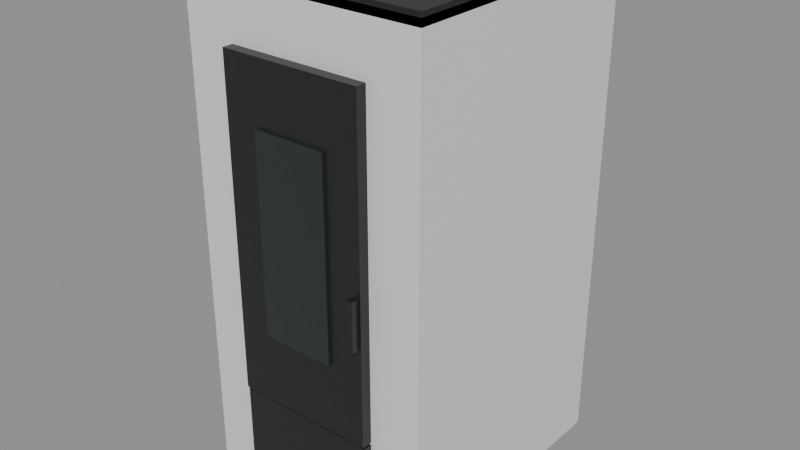 # Source: stufa-ravelli-easy-12-c.blend  (saved by Blender 5.2.45; exported with 4.5.12 LTS)
import bpy
from mathutils import Matrix  # noqa: F401  (used for matrix-valued properties, if any)

bpy.ops.wm.read_factory_settings(use_empty=True)
scene = bpy.context.scene
scene.name = 'Scene'

# ---- materials (node trees are filled in below, after node groups)
mat_struttura_nera = bpy.data.materials.new('Struttura nera')
mat_struttura_nera.diffuse_color = (0.018, 0.02, 0.021, 1.0)
mat_rivestimento_ravelli_easy_7 = bpy.data.materials.new('Rivestimento ravelli-easy-7')
mat_rivestimento_ravelli_easy_7.diffuse_color = (0.83, 0.84, 0.83, 1.0)
mat_vetro_spento = bpy.data.materials.new('Vetro spento')
mat_vetro_spento.diffuse_color = (0.028, 0.033, 0.034, 1.0)

# ---- material node trees
mat_struttura_nera.use_nodes = True; mat_struttura_nera.node_tree.nodes.clear()
_N = mat_struttura_nera.node_tree.nodes; _L = mat_struttura_nera.node_tree.links
n0 = _N.new('ShaderNodeBsdfPrincipled'); n0.name = 'Principled BSDF'; n0.location = (10, 300)
n0.inputs[0].default_value = (0.018, 0.02, 0.021, 1.0)
n0.inputs[1].default_value = 0.12
n0.inputs[2].default_value = 0.4
n0.inputs[10].default_value = 0.005
n1 = _N.new('ShaderNodeOutputMaterial'); n1.name = 'Material Output'; n1.location = (300, 300)
_L.new(n0.outputs[0], n1.inputs[0])
n1.is_active_output = True
mat_rivestimento_ravelli_easy_7.use_nodes = True; mat_rivestimento_ravelli_easy_7.node_tree.nodes.clear()
_N = mat_rivestimento_ravelli_easy_7.node_tree.nodes; _L = mat_rivestimento_ravelli_easy_7.node_tree.links
n0 = _N.new('ShaderNodeBsdfPrincipled'); n0.name = 'Principled BSDF'; n0.location = (10, 300)
n0.inputs[0].default_value = (0.83, 0.84, 0.83, 1.0)
n0.inputs[1].default_value = 0.12
n0.inputs[2].default_value = 0.4
n0.inputs[10].default_value = 0.005
n1 = _N.new('ShaderNodeOutputMaterial'); n1.name = 'Material Output'; n1.location = (300, 300)
_L.new(n0.outputs[0], n1.inputs[0])
n1.is_active_output = True
mat_vetro_spento.use_nodes = True; mat_vetro_spento.node_tree.nodes.clear()
_N = mat_vetro_spento.node_tree.nodes; _L = mat_vetro_spento.node_tree.links
n0 = _N.new('ShaderNodeBsdfPrincipled'); n0.name = 'Principled BSDF'; n0.location = (10, 300)
n0.inputs[0].default_value = (0.028, 0.033, 0.034, 1.0)
n0.inputs[1].default_value = 0.12
n0.inputs[2].default_value = 0.16
n0.inputs[10].default_value = 0.005
n1 = _N.new('ShaderNodeOutputMaterial'); n1.name = 'Material Output'; n1.location = (300, 300)
_L.new(n0.outputs[0], n1.inputs[0])
n1.is_active_output = True

# ---- meshes
me_cube_039 = bpy.data.meshes.new('Cube.039')
me_cube_039.from_pydata([(-0.2625, -0.24, -0.012), (-0.2625, -0.24, -0.012), (-0.2625, -0.24, -0.012), (-0.2625, -0.24, 0.012), (-0.2625, -0.24, 0.012), (-0.2625, -0.24, 0.012), (-0.2625, 0.24, -0.012), (-0.2625, 0.24, -0.012), (-0.2625, 0.24, -0.012), (-0.2625, 0.24, 0.012), (-0.2625, 0.24, 0.012), (-0.2625, 0.24, 0.012), (0.2625, -0.24, -0.012), (0.2625, -0.24, -0.012), (0.2625, -0.24, -0.012), (0.2625, -0.24, 0.012), (0.2625, -0.24, 0.012), (0.2625, -0.24, 0.012), (0.2625, 0.24, -0.012), (0.2625, 0.24, -0.012), (0.2625, 0.24, -0.012), (0.2625, 0.24, 0.012), (0.2625, 0.24, 0.012), (0.2625, 0.24, 0.012)], [], [(2, 5, 11), (2, 11, 8), (6, 9, 21), (6, 21, 18), (20, 23, 17), (20, 17, 14), (12, 15, 3), (12, 3, 0), (7, 19, 13), (7, 13, 1), (22, 10, 4), (22, 4, 16)])
_uv = me_cube_039.uv_layers.new(name='UVMap')
_uv.uv.foreach_set('vector', [0.375, 0.0, 0.625, 0.0, 0.625, 0.25, 0.375, 0.0, 0.625, 0.25, 0.375, 0.25, 0.375, 0.25, 0.625, 0.25, 0.625, 0.5, 0.375, 0.25, 0.625, 0.5, 0.375, 0.5, 0.375, 0.5, 0.625, 0.5, 0.625, 0.75, 0.375, 0.5, 0.625, 0.75, 0.375, 0.75, 0.375, 0.75, 0.625, 0.75, 0.625, 1.0, 0.375, 0.75, 0.625, 1.0, 0.375, 1.0, 0.125, 0.5, 0.375, 0.5, 0.375, 0.75, 0.125, 0.5, 0.375, 0.75, 0.125, 0.75, 0.625, 0.5, 0.875, 0.5, 0.875, 0.75, 0.625, 0.5, 0.875, 0.75, 0.625, 0.75])
me_cube_039.materials.append(mat_struttura_nera)
me_cube_039.update()
me_cube_039.normals_split_custom_set([tuple(v) for v in zip(*[iter([-1.0, 0.0, 0.0, -1.0, 0.0, 0.0, -1.0, 0.0, 0.0, -1.0, 0.0, 0.0, -1.0, 0.0, 0.0, -1.0, 0.0, 0.0, 0.0, 1.0, 0.0, 0.0, 1.0, 0.0, 0.0, 1.0, 0.0, 0.0, 1.0, 0.0, 0.0, 1.0, 0.0, 0.0, 1.0, 0.0, 1.0, 0.0, 0.0, 1.0, 0.0, 0.0, 1.0, 0.0, 0.0, 1.0, 0.0, 0.0, 1.0, 0.0, 0.0, 1.0, 0.0, 0.0, 0.0, -1.0, 0.0, 0.0, -1.0, 0.0, 0.0, -1.0, 0.0, 0.0, -1.0, 0.0, 0.0, -1.0, 0.0, 0.0, -1.0, 0.0, 0.0, 0.0, -1.0, 0.0, 0.0, -1.0, 0.0, 0.0, -1.0, 0.0, 0.0, -1.0, 0.0, 0.0, -1.0, 0.0, 0.0, -1.0, 0.0, 0.0, 1.0, 0.0, 0.0, 1.0, 0.0, 0.0, 1.0, 0.0, 0.0, 1.0, 0.0, 0.0, 1.0, 0.0, 0.0, 1.0])] * 3)])
me_cube_038 = bpy.data.meshes.new('Cube.038')
me_cube_038.from_pydata([(-0.2625, -0.24, -0.505), (-0.2625, -0.24, -0.505), (-0.2625, -0.24, -0.505), (-0.2625, -0.24, 0.505), (-0.2625, -0.24, 0.505), (-0.2625, -0.24, 0.505), (-0.2625, 0.24, -0.505), (-0.2625, 0.24, -0.505), (-0.2625, 0.24, -0.505), (-0.2625, 0.24, 0.505), (-0.2625, 0.24, 0.505), (-0.2625, 0.24, 0.505), (0.2625, -0.24, -0.505), (0.2625, -0.24, -0.505), (0.2625, -0.24, -0.505), (0.2625, -0.24, 0.505), (0.2625, -0.24, 0.505), (0.2625, -0.24, 0.505), (0.2625, 0.24, -0.505), (0.2625, 0.24, -0.505), (0.2625, 0.24, -0.505), (0.2625, 0.24, 0.505), (0.2625, 0.24, 0.505), (0.2625, 0.24, 0.505)], [], [(2, 5, 11), (2, 11, 8), (6, 9, 21), (6, 21, 18), (20, 23, 17), (20, 17, 14), (12, 15, 3), (12, 3, 0), (7, 19, 13), (7, 13, 1), (22, 10, 4), (22, 4, 16)])
_uv = me_cube_038.uv_layers.new(name='UVMap')
_uv.uv.foreach_set('vector', [0.375, 0.0, 0.625, 0.0, 0.625, 0.25, 0.375, 0.0, 0.625, 0.25, 0.375, 0.25, 0.375, 0.25, 0.625, 0.25, 0.625, 0.5, 0.375, 0.25, 0.625, 0.5, 0.375, 0.5, 0.375, 0.5, 0.625, 0.5, 0.625, 0.75, 0.375, 0.5, 0.625, 0.75, 0.375, 0.75, 0.375, 0.75, 0.625, 0.75, 0.625, 1.0, 0.375, 0.75, 0.625, 1.0, 0.375, 1.0, 0.125, 0.5, 0.375, 0.5, 0.375, 0.75, 0.125, 0.5, 0.375, 0.75, 0.125, 0.75, 0.625, 0.5, 0.875, 0.5, 0.875, 0.75, 0.625, 0.5, 0.875, 0.75, 0.625, 0.75])
me_cube_038.materials.append(mat_rivestimento_ravelli_easy_7)
me_cube_038.update()
me_cube_038.normals_split_custom_set([tuple(v) for v in zip(*[iter([-1.0, 0.0, 0.0, -1.0, 0.0, 0.0, -1.0, 0.0, 0.0, -1.0, 0.0, 0.0, -1.0, 0.0, 0.0, -1.0, 0.0, 0.0, 0.0, 1.0, 0.0, 0.0, 1.0, 0.0, 0.0, 1.0, 0.0, 0.0, 1.0, 0.0, 0.0, 1.0, 0.0, 0.0, 1.0, 0.0, 1.0, 0.0, 0.0, 1.0, 0.0, 0.0, 1.0, 0.0, 0.0, 1.0, 0.0, 0.0, 1.0, 0.0, 0.0, 1.0, 0.0, 0.0, 0.0, -1.0, 0.0, 0.0, -1.0, 0.0, 0.0, -1.0, 0.0, 0.0, -1.0, 0.0, 0.0, -1.0, 0.0, 0.0, -1.0, 0.0, 0.0, 0.0, -1.0, 0.0, 0.0, -1.0, 0.0, 0.0, -1.0, 0.0, 0.0, -1.0, 0.0, 0.0, -1.0, 0.0, 0.0, -1.0, 0.0, 0.0, 1.0, 0.0, 0.0, 1.0, 0.0, 0.0, 1.0, 0.0, 0.0, 1.0, 0.0, 0.0, 1.0, 0.0, 0.0, 1.0])] * 3)])
me_cube_042 = bpy.data.meshes.new('Cube.042')
me_cube_042.from_pydata([(-0.006, -0.009, -0.05), (-0.006, -0.009, -0.05), (-0.006, -0.009, -0.05), (-0.006, -0.009, 0.05), (-0.006, -0.009, 0.05), (-0.006, -0.009, 0.05), (-0.006, 0.009, -0.05), (-0.006, 0.009, -0.05), (-0.006, 0.009, -0.05), (-0.006, 0.009, 0.05), (-0.006, 0.009, 0.05), (-0.006, 0.009, 0.05), (0.006, -0.009, -0.05), (0.006, -0.009, -0.05), (0.006, -0.009, -0.05), (0.006, -0.009, 0.05), (0.006, -0.009, 0.05), (0.006, -0.009, 0.05), (0.006, 0.009, -0.05), (0.006, 0.009, -0.05), (0.006, 0.009, -0.05), (0.006, 0.009, 0.05), (0.006, 0.009, 0.05), (0.006, 0.009, 0.05)], [], [(2, 5, 11), (2, 11, 8), (6, 9, 21), (6, 21, 18), (20, 23, 17), (20, 17, 14), (12, 15, 3), (12, 3, 0), (7, 19, 13), (7, 13, 1), (22, 10, 4), (22, 4, 16)])
_uv = me_cube_042.uv_layers.new(name='UVMap')
_uv.uv.foreach_set('vector', [0.375, 0.0, 0.625, 0.0, 0.625, 0.25, 0.375, 0.0, 0.625, 0.25, 0.375, 0.25, 0.375, 0.25, 0.625, 0.25, 0.625, 0.5, 0.375, 0.25, 0.625, 0.5, 0.375, 0.5, 0.375, 0.5, 0.625, 0.5, 0.625, 0.75, 0.375, 0.5, 0.625, 0.75, 0.375, 0.75, 0.375, 0.75, 0.625, 0.75, 0.625, 1.0, 0.375, 0.75, 0.625, 1.0, 0.375, 1.0, 0.125, 0.5, 0.375, 0.5, 0.375, 0.75, 0.125, 0.5, 0.375, 0.75, 0.125, 0.75, 0.625, 0.5, 0.875, 0.5, 0.875, 0.75, 0.625, 0.5, 0.875, 0.75, 0.625, 0.75])
me_cube_042.materials.append(mat_struttura_nera)
me_cube_042.update()
me_cube_042.normals_split_custom_set([tuple(v) for v in zip(*[iter([-1.0, 0.0, 0.0, -1.0, 0.0, 0.0, -1.0, 0.0, 0.0, -1.0, 0.0, 0.0, -1.0, 0.0, 0.0, -1.0, 0.0, 0.0, 0.0, 1.0, 0.0, 0.0, 1.0, 0.0, 0.0, 1.0, 0.0, 0.0, 1.0, 0.0, 0.0, 1.0, 0.0, 0.0, 1.0, 0.0, 1.0, 0.0, 0.0, 1.0, 0.0, 0.0, 1.0, 0.0, 0.0, 1.0, 0.0, 0.0, 1.0, 0.0, 0.0, 1.0, 0.0, 0.0, 0.0, -1.0, 0.0, 0.0, -1.0, 0.0, 0.0, -1.0, 0.0, 0.0, -1.0, 0.0, 0.0, -1.0, 0.0, 0.0, -1.0, 0.0, 0.0, 0.0, -1.0, 0.0, 0.0, -1.0, 0.0, 0.0, -1.0, 0.0, 0.0, -1.0, 0.0, 0.0, -1.0, 0.0, 0.0, -1.0, 0.0, 0.0, 1.0, 0.0, 0.0, 1.0, 0.0, 0.0, 1.0, 0.0, 0.0, 1.0, 0.0, 0.0, 1.0, 0.0, 0.0, 1.0])] * 3)])
me_cube_043 = bpy.data.meshes.new('Cube.043')
me_cube_043.from_pydata([(-0.1523, -0.008, -0.103), (-0.1523, -0.008, -0.103), (-0.1523, -0.008, -0.103), (-0.1523, -0.008, 0.103), (-0.1523, -0.008, 0.103), (-0.1523, -0.008, 0.103), (-0.1523, 0.008, -0.103), (-0.1523, 0.008, -0.103), (-0.1523, 0.008, -0.103), (-0.1523, 0.008, 0.103), (-0.1523, 0.008, 0.103), (-0.1523, 0.008, 0.103), (0.1523, -0.008, -0.103), (0.1523, -0.008, -0.103), (0.1523, -0.008, -0.103), (0.1523, -0.008, 0.103), (0.1523, -0.008, 0.103), (0.1523, -0.008, 0.103), (0.1523, 0.008, -0.103), (0.1523, 0.008, -0.103), (0.1523, 0.008, -0.103), (0.1523, 0.008, 0.103), (0.1523, 0.008, 0.103), (0.1523, 0.008, 0.103)], [], [(2, 5, 11), (2, 11, 8), (6, 9, 21), (6, 21, 18), (20, 23, 17), (20, 17, 14), (12, 15, 3), (12, 3, 0), (7, 19, 13), (7, 13, 1), (22, 10, 4), (22, 4, 16)])
_uv = me_cube_043.uv_layers.new(name='UVMap')
_uv.uv.foreach_set('vector', [0.375, 0.0, 0.625, 0.0, 0.625, 0.25, 0.375, 0.0, 0.625, 0.25, 0.375, 0.25, 0.375, 0.25, 0.625, 0.25, 0.625, 0.5, 0.375, 0.25, 0.625, 0.5, 0.375, 0.5, 0.375, 0.5, 0.625, 0.5, 0.625, 0.75, 0.375, 0.5, 0.625, 0.75, 0.375, 0.75, 0.375, 0.75, 0.625, 0.75, 0.625, 1.0, 0.375, 0.75, 0.625, 1.0, 0.375, 1.0, 0.125, 0.5, 0.375, 0.5, 0.375, 0.75, 0.125, 0.5, 0.375, 0.75, 0.125, 0.75, 0.625, 0.5, 0.875, 0.5, 0.875, 0.75, 0.625, 0.5, 0.875, 0.75, 0.625, 0.75])
me_cube_043.materials.append(mat_struttura_nera)
me_cube_043.update()
me_cube_043.normals_split_custom_set([tuple(v) for v in zip(*[iter([-1.0, 0.0, 0.0, -1.0, 0.0, 0.0, -1.0, 0.0, 0.0, -1.0, 0.0, 0.0, -1.0, 0.0, 0.0, -1.0, 0.0, 0.0, 0.0, 1.0, 0.0, 0.0, 1.0, 0.0, 0.0, 1.0, 0.0, 0.0, 1.0, 0.0, 0.0, 1.0, 0.0, 0.0, 1.0, 0.0, 1.0, 0.0, 0.0, 1.0, 0.0, 0.0, 1.0, 0.0, 0.0, 1.0, 0.0, 0.0, 1.0, 0.0, 0.0, 1.0, 0.0, 0.0, 0.0, -1.0, 0.0, 0.0, -1.0, 0.0, 0.0, -1.0, 0.0, 0.0, -1.0, 0.0, 0.0, -1.0, 0.0, 0.0, -1.0, 0.0, 0.0, 0.0, -1.0, 0.0, 0.0, -1.0, 0.0, 0.0, -1.0, 0.0, 0.0, -1.0, 0.0, 0.0, -1.0, 0.0, 0.0, -1.0, 0.0, 0.0, 1.0, 0.0, 0.0, 1.0, 0.0, 0.0, 1.0, 0.0, 0.0, 1.0, 0.0, 0.0, 1.0, 0.0, 0.0, 1.0])] * 3)])
me_cube_040 = bpy.data.meshes.new('Cube.040')
me_cube_040.from_pydata([(-0.1523, -0.01, -0.3347), (-0.1523, -0.01, -0.3347), (-0.1523, -0.01, -0.3347), (-0.1523, -0.01, 0.3347), (-0.1523, -0.01, 0.3347), (-0.1523, -0.01, 0.3347), (-0.1523, 0.01, -0.3347), (-0.1523, 0.01, -0.3347), (-0.1523, 0.01, -0.3347), (-0.1523, 0.01, 0.3347), (-0.1523, 0.01, 0.3347), (-0.1523, 0.01, 0.3347), (0.1523, -0.01, -0.3347), (0.1523, -0.01, -0.3347), (0.1523, -0.01, -0.3347), (0.1523, -0.01, 0.3347), (0.1523, -0.01, 0.3347), (0.1523, -0.01, 0.3347), (0.1523, 0.01, -0.3347), (0.1523, 0.01, -0.3347), (0.1523, 0.01, -0.3347), (0.1523, 0.01, 0.3347), (0.1523, 0.01, 0.3347), (0.1523, 0.01, 0.3347)], [], [(2, 5, 11), (2, 11, 8), (6, 9, 21), (6, 21, 18), (20, 23, 17), (20, 17, 14), (12, 15, 3), (12, 3, 0), (7, 19, 13), (7, 13, 1), (22, 10, 4), (22, 4, 16)])
_uv = me_cube_040.uv_layers.new(name='UVMap')
_uv.uv.foreach_set('vector', [0.375, 0.0, 0.625, 0.0, 0.625, 0.25, 0.375, 0.0, 0.625, 0.25, 0.375, 0.25, 0.375, 0.25, 0.625, 0.25, 0.625, 0.5, 0.375, 0.25, 0.625, 0.5, 0.375, 0.5, 0.375, 0.5, 0.625, 0.5, 0.625, 0.75, 0.375, 0.5, 0.625, 0.75, 0.375, 0.75, 0.375, 0.75, 0.625, 0.75, 0.625, 1.0, 0.375, 0.75, 0.625, 1.0, 0.375, 1.0, 0.125, 0.5, 0.375, 0.5, 0.375, 0.75, 0.125, 0.5, 0.375, 0.75, 0.125, 0.75, 0.625, 0.5, 0.875, 0.5, 0.875, 0.75, 0.625, 0.5, 0.875, 0.75, 0.625, 0.75])
me_cube_040.materials.append(mat_struttura_nera)
me_cube_040.update()
me_cube_040.normals_split_custom_set([tuple(v) for v in zip(*[iter([-1.0, 0.0, 0.0, -1.0, 0.0, 0.0, -1.0, 0.0, 0.0, -1.0, 0.0, 0.0, -1.0, 0.0, 0.0, -1.0, 0.0, 0.0, 0.0, 1.0, 0.0, 0.0, 1.0, 0.0, 0.0, 1.0, 0.0, 0.0, 1.0, 0.0, 0.0, 1.0, 0.0, 0.0, 1.0, 0.0, 1.0, 0.0, 0.0, 1.0, 0.0, 0.0, 1.0, 0.0, 0.0, 1.0, 0.0, 0.0, 1.0, 0.0, 0.0, 1.0, 0.0, 0.0, 0.0, -1.0, 0.0, 0.0, -1.0, 0.0, 0.0, -1.0, 0.0, 0.0, -1.0, 0.0, 0.0, -1.0, 0.0, 0.0, -1.0, 0.0, 0.0, 0.0, -1.0, 0.0, 0.0, -1.0, 0.0, 0.0, -1.0, 0.0, 0.0, -1.0, 0.0, 0.0, -1.0, 0.0, 0.0, -1.0, 0.0, 0.0, 1.0, 0.0, 0.0, 1.0, 0.0, 0.0, 1.0, 0.0, 0.0, 1.0, 0.0, 0.0, 1.0, 0.0, 0.0, 1.0])] * 3)])
me_cube_041 = bpy.data.meshes.new('Cube.041')
me_cube_041.from_pydata([(-0.07875, -0.003, -0.2008), (-0.07875, -0.003, -0.2008), (-0.07875, -0.003, -0.2008), (-0.07875, -0.003, 0.2008), (-0.07875, -0.003, 0.2008), (-0.07875, -0.003, 0.2008), (-0.07875, 0.003, -0.2008), (-0.07875, 0.003, -0.2008), (-0.07875, 0.003, -0.2008), (-0.07875, 0.003, 0.2008), (-0.07875, 0.003, 0.2008), (-0.07875, 0.003, 0.2008), (0.07875, -0.003, -0.2008), (0.07875, -0.003, -0.2008), (0.07875, -0.003, -0.2008), (0.07875, -0.003, 0.2008), (0.07875, -0.003, 0.2008), (0.07875, -0.003, 0.2008), (0.07875, 0.003, -0.2008), (0.07875, 0.003, -0.2008), (0.07875, 0.003, -0.2008), (0.07875, 0.003, 0.2008), (0.07875, 0.003, 0.2008), (0.07875, 0.003, 0.2008)], [], [(2, 5, 11), (2, 11, 8), (6, 9, 21), (6, 21, 18), (20, 23, 17), (20, 17, 14), (12, 15, 3), (12, 3, 0), (7, 19, 13), (7, 13, 1), (22, 10, 4), (22, 4, 16)])
_uv = me_cube_041.uv_layers.new(name='UVMap')
_uv.uv.foreach_set('vector', [0.375, 0.0, 0.625, 0.0, 0.625, 0.25, 0.375, 0.0, 0.625, 0.25, 0.375, 0.25, 0.375, 0.25, 0.625, 0.25, 0.625, 0.5, 0.375, 0.25, 0.625, 0.5, 0.375, 0.5, 0.375, 0.5, 0.625, 0.5, 0.625, 0.75, 0.375, 0.5, 0.625, 0.75, 0.375, 0.75, 0.375, 0.75, 0.625, 0.75, 0.625, 1.0, 0.375, 0.75, 0.625, 1.0, 0.375, 1.0, 0.125, 0.5, 0.375, 0.5, 0.375, 0.75, 0.125, 0.5, 0.375, 0.75, 0.125, 0.75, 0.625, 0.5, 0.875, 0.5, 0.875, 0.75, 0.625, 0.5, 0.875, 0.75, 0.625, 0.75])
me_cube_041.materials.append(mat_vetro_spento)
me_cube_041.update()
me_cube_041.normals_split_custom_set([tuple(v) for v in zip(*[iter([-1.0, 0.0, 0.0, -1.0, 0.0, 0.0, -1.0, 0.0, 0.0, -1.0, 0.0, 0.0, -1.0, 0.0, 0.0, -1.0, 0.0, 0.0, 0.0, 1.0, 0.0, 0.0, 1.0, 0.0, 0.0, 1.0, 0.0, 0.0, 1.0, 0.0, 0.0, 1.0, 0.0, 0.0, 1.0, 0.0, 1.0, 0.0, 0.0, 1.0, 0.0, 0.0, 1.0, 0.0, 0.0, 1.0, 0.0, 0.0, 1.0, 0.0, 0.0, 1.0, 0.0, 0.0, 0.0, -1.0, 0.0, 0.0, -1.0, 0.0, 0.0, -1.0, 0.0, 0.0, -1.0, 0.0, 0.0, -1.0, 0.0, 0.0, -1.0, 0.0, 0.0, 0.0, -1.0, 0.0, 0.0, -1.0, 0.0, 0.0, -1.0, 0.0, 0.0, -1.0, 0.0, 0.0, -1.0, 0.0, 0.0, -1.0, 0.0, 0.0, 1.0, 0.0, 0.0, 1.0, 0.0, 0.0, 1.0, 0.0, 0.0, 1.0, 0.0, 0.0, 1.0, 0.0, 0.0, 1.0])] * 3)])
me_cube_044 = bpy.data.meshes.new('Cube.044')
me_cube_044.from_pydata([(-0.2415, -0.216, -0.01), (-0.2415, -0.216, -0.01), (-0.2415, -0.216, -0.01), (-0.2415, -0.216, 0.01), (-0.2415, -0.216, 0.01), (-0.2415, -0.216, 0.01), (-0.2415, 0.216, -0.01), (-0.2415, 0.216, -0.01), (-0.2415, 0.216, -0.01), (-0.2415, 0.216, 0.01), (-0.2415, 0.216, 0.01), (-0.2415, 0.216, 0.01), (0.2415, -0.216, -0.01), (0.2415, -0.216, -0.01), (0.2415, -0.216, -0.01), (0.2415, -0.216, 0.01), (0.2415, -0.216, 0.01), (0.2415, -0.216, 0.01), (0.2415, 0.216, -0.01), (0.2415, 0.216, -0.01), (0.2415, 0.216, -0.01), (0.2415, 0.216, 0.01), (0.2415, 0.216, 0.01), (0.2415, 0.216, 0.01)], [], [(2, 5, 11), (2, 11, 8), (6, 9, 21), (6, 21, 18), (20, 23, 17), (20, 17, 14), (12, 15, 3), (12, 3, 0), (7, 19, 13), (7, 13, 1), (22, 10, 4), (22, 4, 16)])
_uv = me_cube_044.uv_layers.new(name='UVMap')
_uv.uv.foreach_set('vector', [0.375, 0.0, 0.625, 0.0, 0.625, 0.25, 0.375, 0.0, 0.625, 0.25, 0.375, 0.25, 0.375, 0.25, 0.625, 0.25, 0.625, 0.5, 0.375, 0.25, 0.625, 0.5, 0.375, 0.5, 0.375, 0.5, 0.625, 0.5, 0.625, 0.75, 0.375, 0.5, 0.625, 0.75, 0.375, 0.75, 0.375, 0.75, 0.625, 0.75, 0.625, 1.0, 0.375, 0.75, 0.625, 1.0, 0.375, 1.0, 0.125, 0.5, 0.375, 0.5, 0.375, 0.75, 0.125, 0.5, 0.375, 0.75, 0.125, 0.75, 0.625, 0.5, 0.875, 0.5, 0.875, 0.75, 0.625, 0.5, 0.875, 0.75, 0.625, 0.75])
me_cube_044.materials.append(mat_struttura_nera)
me_cube_044.update()
me_cube_044.normals_split_custom_set([tuple(v) for v in zip(*[iter([-1.0, 0.0, 0.0, -1.0, 0.0, 0.0, -1.0, 0.0, 0.0, -1.0, 0.0, 0.0, -1.0, 0.0, 0.0, -1.0, 0.0, 0.0, 0.0, 1.0, 0.0, 0.0, 1.0, 0.0, 0.0, 1.0, 0.0, 0.0, 1.0, 0.0, 0.0, 1.0, 0.0, 0.0, 1.0, 0.0, 1.0, 0.0, 0.0, 1.0, 0.0, 0.0, 1.0, 0.0, 0.0, 1.0, 0.0, 0.0, 1.0, 0.0, 0.0, 1.0, 0.0, 0.0, 0.0, -1.0, 0.0, 0.0, -1.0, 0.0, 0.0, -1.0, 0.0, 0.0, -1.0, 0.0, 0.0, -1.0, 0.0, 0.0, -1.0, 0.0, 0.0, 0.0, -1.0, 0.0, 0.0, -1.0, 0.0, 0.0, -1.0, 0.0, 0.0, -1.0, 0.0, 0.0, -1.0, 0.0, 0.0, -1.0, 0.0, 0.0, 1.0, 0.0, 0.0, 1.0, 0.0, 0.0, 1.0, 0.0, 0.0, 1.0, 0.0, 0.0, 1.0, 0.0, 0.0, 1.0])] * 3)])

# ---- objects
ob_coperchio_001 = bpy.data.objects.new('Coperchio.001', me_cube_039)
ob_corpo_002 = bpy.data.objects.new('Corpo.002', me_cube_038)
ob_maniglia = bpy.data.objects.new('Maniglia', me_cube_042)
ob_pannello_inferiore = bpy.data.objects.new('Pannello inferiore', me_cube_043)
ob_porta = bpy.data.objects.new('Porta', me_cube_040)
ob_vetro_sportello_003 = bpy.data.objects.new('Vetro sportello.003', me_cube_041)
ob_zoccolo_002 = bpy.data.objects.new('Zoccolo.002', me_cube_044)

# ---- transforms, parenting, visibility, modifiers, constraints
ob_coperchio_001.location = (0.0, 0.0, 1.063)
ob_coperchio_001.rotation_mode = 'QUATERNION'
ob_coperchio_001.rotation_quaternion = (1.0, 0.0, 0.0, 0.0)
ob_coperchio_001.scale = (1.0, 1.19, 1.045)
ob_corpo_002.location = (0.0, 0.0, 0.538)
ob_corpo_002.rotation_mode = 'QUATERNION'
ob_corpo_002.rotation_quaternion = (1.0, 0.0, 0.0, 0.0)
ob_corpo_002.scale = (1.0, 1.19, 1.045)
ob_maniglia.location = (0.1417, -0.314, 0.5057)
ob_maniglia.rotation_mode = 'QUATERNION'
ob_maniglia.rotation_quaternion = (1.0, 0.0, 0.0, 0.0)
ob_maniglia.scale = (1.0, 1.19, 1.045)
ob_pannello_inferiore.location = (0.0, -0.295, 0.1291)
ob_pannello_inferiore.rotation_mode = 'QUATERNION'
ob_pannello_inferiore.rotation_quaternion = (1.0, 0.0, 0.0, 0.0)
ob_pannello_inferiore.scale = (1.0, 1.19, 1.045)
ob_porta.location = (0.0, -0.2962, 0.5918)
ob_porta.rotation_mode = 'QUATERNION'
ob_porta.rotation_quaternion = (1.0, 0.0, 0.0, 0.0)
ob_porta.scale = (1.0, 1.19, 1.045)
ob_vetro_sportello_003.location = (0.0, -0.3105, 0.6026)
ob_vetro_sportello_003.rotation_mode = 'QUATERNION'
ob_vetro_sportello_003.rotation_quaternion = (1.0, 0.0, 0.0, 0.0)
ob_vetro_sportello_003.scale = (1.0, 1.19, 1.045)
ob_zoccolo_002.location = (0.0, 0.0, 0.01045)
ob_zoccolo_002.rotation_mode = 'QUATERNION'
ob_zoccolo_002.rotation_quaternion = (1.0, 0.0, 0.0, 0.0)
ob_zoccolo_002.scale = (1.0, 1.19, 1.045)

# ---- collection membership
scene.collection.objects.link(ob_coperchio_001)
scene.collection.objects.link(ob_corpo_002)
scene.collection.objects.link(ob_maniglia)
scene.collection.objects.link(ob_pannello_inferiore)
scene.collection.objects.link(ob_porta)
scene.collection.objects.link(ob_vetro_sportello_003)
scene.collection.objects.link(ob_zoccolo_002)

# ---- scene / render settings (as saved in the file)
scene.frame_start = 1; scene.frame_end = 250; scene.frame_set(1)
scene.render.engine = 'BLENDER_EEVEE_NEXT'
scene.render.bake_bias = 0.0
scene.render.bake_samples = 0
scene.render.compositor_device = 'GPU'
scene.eevee.use_volume_custom_range = False
scene.eevee.fast_gi_thickness_near = 0.1
scene.eevee.fast_gi_thickness_far = 0.0
scene.eevee.ray_tracing_options.screen_trace_thickness = 0.1
bpy.context.view_layer.update()

# ---- added for rendering (the .blend has no active camera and no usable light): camera, sun + grey world if the file has none
cam_auto = bpy.data.cameras.new('AutoCamera')
cam_auto.lens = 50.0
cam_auto.sensor_width = 36.0
cam_auto.clip_end = 1000.0
ob_auto_camera = bpy.data.objects.new('AutoCamera', cam_auto)
scene.collection.objects.link(ob_auto_camera)
ob_auto_camera.location = (1.24332, -1.51161, 1.53266)
ob_auto_camera.rotation_euler = (1.09748, -7.21219e-08, 0.694738)
scene.camera = ob_auto_camera
light_auto_sun = bpy.data.lights.new('AutoSun', 'SUN')
light_auto_sun.energy = 3.0
light_auto_sun.angle = 0.0523599
ob_auto_sun = bpy.data.objects.new('AutoSun', light_auto_sun)
scene.collection.objects.link(ob_auto_sun)
ob_auto_sun.rotation_euler = (0.872665, 0.174533, 0.523599)
if scene.world is None:
    world_auto = bpy.data.worlds.new('AutoWorld')
    world_auto.color = (0.3, 0.3, 0.3)
    scene.world = world_auto
bpy.context.view_layer.update()
